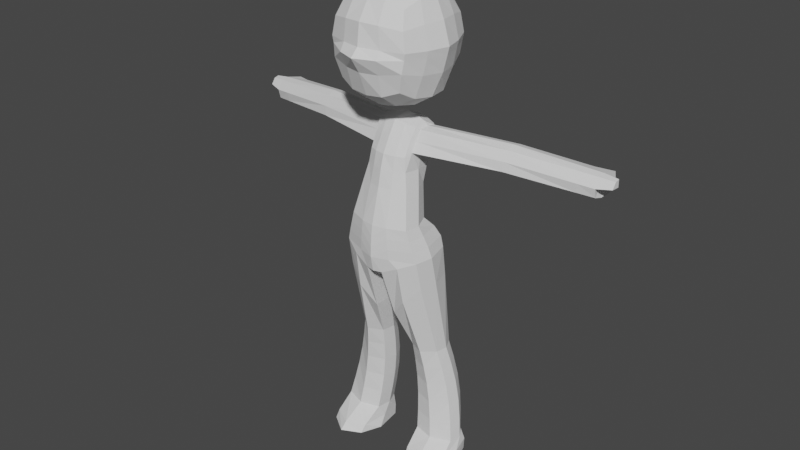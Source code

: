 # Source: lowpoly_animu.blend  (saved by Blender 3.2.14; exported with 4.5.12 LTS)
import bpy
from mathutils import Matrix  # noqa: F401  (used for matrix-valued properties, if any)

bpy.ops.wm.read_factory_settings(use_empty=True)
scene = bpy.context.scene
scene.name = 'Scene'

# ---- collections
col_collection = bpy.data.collections.new('Collection'); scene.collection.children.link(col_collection)

# ---- world
world_world = bpy.data.worlds.new('World'); scene.world = world_world
world_world.use_nodes = True; world_world.node_tree.nodes.clear()
_N = world_world.node_tree.nodes; _L = world_world.node_tree.links
n0 = _N.new('ShaderNodeOutputWorld'); n0.name = 'World Output'; n0.location = (300, 300)
n1 = _N.new('ShaderNodeBackground'); n1.name = 'Background'; n1.location = (10, 300)
n1.inputs[0].default_value = (0.05088, 0.05088, 0.05088, 1.0)
_L.new(n1.outputs[0], n0.inputs[0])
n0.is_active_output = True
world_world.color = (0.05088, 0.05088, 0.05088)
world_world.use_sun_shadow = False
world_world.sun_shadow_jitter_overblur = 0.0

# ---- meshes
me_cube = bpy.data.meshes.new('Cube')
me_cube.from_pydata([(0.4894, -0.6655, 1.61), (0.4894, -0.5806, 2.67), (0.4894, 0.377, 1.591), (0.4894, 0.377, 2.669), (0.0, 0.4819, 1.485), (0.0, 0.4819, 2.775), (0.6096, 0.5078, 2.156), (0.6096, -0.1496, 1.447), (0.6096, -0.1018, 2.8), (0.6096, -0.7101, 2.162), (0.0, -0.748, 1.493), (0.0, -0.6855, 2.775), (0.0, 0.7377, 2.169), (0.8395, -0.1018, 2.158), (0.0, -0.9078, 2.178), (0.0, -0.1087, 1.181), (0.0, -0.1018, 3.03), (0.2484, 0.4611, 1.501), (0.2484, 0.4611, 2.754), (0.2484, -0.7372, 1.517), (0.2484, -0.6646, 2.754), (0.3064, 0.6658, 2.159), (0.3064, -0.822, 2.168), (0.3064, -0.1339, 1.258), (0.3064, -0.1018, 2.958), (0.5624, -0.4431, 1.486), (0.5624, -0.3498, 2.775), (0.7411, -0.4074, 2.153), (0.0, -0.458, 1.278), (0.0, -0.4074, 2.954), (0.2704, -0.396, 2.904), (0.2704, -0.4868, 1.335), (0.5679, 0.1444, 1.445), (0.5679, 0.1447, 2.796), (0.7532, 0.2045, 2.153), (0.0, 0.2045, 1.238), (0.0, 0.2045, 2.982), (0.2652, 0.1926, 2.93), (0.2652, 0.1926, 1.288), (0.5633, 0.4851, 2.428), (0.5633, -0.6886, 2.432), (0.0, 0.6646, 2.493), (0.7429, -0.1018, 2.491), (0.0, -0.8682, 2.496), (0.2699, -0.8181, 2.482), (0.2699, 0.6151, 2.478), (0.6658, -0.3955, 2.475), (0.6752, 0.1921, 2.485), (0.5652, 0.4922, 1.87), (0.5652, -0.7218, 1.885), (0.0, 0.674, 1.821), (0.7469, -0.1057, 1.797), (0.0, -0.887, 1.836), (0.2682, -0.817, 1.837), (0.2682, 0.6238, 1.821), (0.669, -0.4224, 1.815), (0.6785, 0.196, 1.798), (0.0, 0.7161, 2.051), (0.8082, -0.1018, 2.036), (0.0, -1.033, 2.063), (0.5945, 0.5025, 2.059), (0.5945, -0.7036, 2.066), (0.2935, -0.9056, 2.056), (0.2935, 0.6516, 2.044), (0.7167, -0.4047, 2.037), (0.7279, 0.2017, 2.033)], [], [(45, 18, 3, 39), (63, 21, 6, 60), (65, 34, 13, 58), (47, 33, 8, 42), (46, 26, 1, 40), (64, 27, 9, 61), (62, 22, 14, 59), (44, 20, 11, 43), (38, 32, 7, 23), (31, 25, 0, 19), (37, 36, 16, 24), (30, 29, 11, 20), (26, 30, 20, 1), (33, 37, 24, 8), (28, 31, 19, 10), (35, 38, 23, 15), (40, 1, 20, 44), (61, 9, 22, 62), (57, 12, 21, 63), (41, 5, 18, 45), (15, 23, 31, 28), (8, 24, 30, 26), (24, 16, 29, 30), (23, 7, 25, 31), (58, 13, 27, 64), (42, 8, 26, 46), (4, 17, 38, 35), (3, 18, 37, 33), (18, 5, 36, 37), (17, 2, 32, 38), (39, 3, 33, 47), (60, 6, 34, 65), (6, 39, 47, 34), (13, 42, 46, 27), (12, 41, 45, 21), (9, 40, 44, 22), (22, 44, 43, 14), (27, 46, 40, 9), (34, 47, 42, 13), (21, 45, 39, 6), (2, 48, 56, 32), (7, 51, 55, 25), (4, 50, 54, 17), (0, 49, 53, 19), (19, 53, 52, 10), (25, 55, 49, 0), (32, 56, 51, 7), (17, 54, 48, 2), (48, 60, 65, 56), (51, 58, 64, 55), (50, 57, 63, 54), (49, 61, 62, 53), (53, 62, 59, 52), (55, 64, 61, 49), (56, 65, 58, 51), (54, 63, 60, 48)])
_uv = me_cube.uv_layers.new(name='UVMap')
_uv.uv.foreach_set('vector', [0.5625, 0.4375, 0.625, 0.4375, 0.625, 0.5, 0.5625, 0.5, 0.4788, 0.4375, 0.5, 0.4375, 0.5, 0.5, 0.4788, 0.5, 0.4788, 0.5625, 0.5, 0.5625, 0.5, 0.625, 0.4788, 0.625, 0.5625, 0.5625, 0.625, 0.5625, 0.625, 0.625, 0.5625, 0.625, 0.5625, 0.6875, 0.625, 0.6875, 0.625, 0.75, 0.5625, 0.75, 0.4788, 0.6875, 0.5, 0.6875, 0.5, 0.75, 0.4788, 0.75, 0.4788, 0.8125, 0.5, 0.8125, 0.5, 0.875, 0.4788, 0.875, 0.5625, 0.8125, 0.625, 0.8125, 0.625, 0.875, 0.5625, 0.875, 0.3125, 0.5625, 0.375, 0.5625, 0.375, 0.625, 0.3125, 0.625, 0.3125, 0.6875, 0.375, 0.6875, 0.375, 0.75, 0.3125, 0.75, 0.6875, 0.5625, 0.75, 0.5625, 0.75, 0.625, 0.6875, 0.625, 0.6875, 0.6875, 0.75, 0.6875, 0.75, 0.75, 0.6875, 0.75, 0.625, 0.6875, 0.6875, 0.6875, 0.6875, 0.75, 0.625, 0.75, 0.625, 0.5625, 0.6875, 0.5625, 0.6875, 0.625, 0.625, 0.625, 0.25, 0.6875, 0.3125, 0.6875, 0.3125, 0.75, 0.25, 0.75, 0.25, 0.5625, 0.3125, 0.5625, 0.3125, 0.625, 0.25, 0.625, 0.5625, 0.75, 0.625, 0.75, 0.625, 0.8125, 0.5625, 0.8125, 0.4788, 0.75, 0.5, 0.75, 0.5, 0.8125, 0.4788, 0.8125, 0.4788, 0.375, 0.5, 0.375, 0.5, 0.4375, 0.4788, 0.4375, 0.5625, 0.375, 0.625, 0.375, 0.625, 0.4375, 0.5625, 0.4375, 0.25, 0.625, 0.3125, 0.625, 0.3125, 0.6875, 0.25, 0.6875, 0.625, 0.625, 0.6875, 0.625, 0.6875, 0.6875, 0.625, 0.6875, 0.6875, 0.625, 0.75, 0.625, 0.75, 0.6875, 0.6875, 0.6875, 0.3125, 0.625, 0.375, 0.625, 0.375, 0.6875, 0.3125, 0.6875, 0.4788, 0.625, 0.5, 0.625, 0.5, 0.6875, 0.4788, 0.6875, 0.5625, 0.625, 0.625, 0.625, 0.625, 0.6875, 0.5625, 0.6875, 0.25, 0.5, 0.3125, 0.5, 0.3125, 0.5625, 0.25, 0.5625, 0.625, 0.5, 0.6875, 0.5, 0.6875, 0.5625, 0.625, 0.5625, 0.6875, 0.5, 0.75, 0.5, 0.75, 0.5625, 0.6875, 0.5625, 0.3125, 0.5, 0.375, 0.5, 0.375, 0.5625, 0.3125, 0.5625, 0.5625, 0.5, 0.625, 0.5, 0.625, 0.5625, 0.5625, 0.5625, 0.4788, 0.5, 0.5, 0.5, 0.5, 0.5625, 0.4788, 0.5625, 0.5, 0.5, 0.5625, 0.5, 0.5625, 0.5625, 0.5, 0.5625, 0.5, 0.625, 0.5625, 0.625, 0.5625, 0.6875, 0.5, 0.6875, 0.5, 0.375, 0.5625, 0.375, 0.5625, 0.4375, 0.5, 0.4375, 0.5, 0.75, 0.5625, 0.75, 0.5625, 0.8125, 0.5, 0.8125, 0.5, 0.8125, 0.5625, 0.8125, 0.5625, 0.875, 0.5, 0.875, 0.5, 0.6875, 0.5625, 0.6875, 0.5625, 0.75, 0.5, 0.75, 0.5, 0.5625, 0.5625, 0.5625, 0.5625, 0.625, 0.5, 0.625, 0.5, 0.4375, 0.5625, 0.4375, 0.5625, 0.5, 0.5, 0.5, 0.375, 0.5, 0.4375, 0.5, 0.4375, 0.5625, 0.375, 0.5625, 0.375, 0.625, 0.4375, 0.625, 0.4375, 0.6875, 0.375, 0.6875, 0.375, 0.375, 0.4375, 0.375, 0.4375, 0.4375, 0.375, 0.4375, 0.375, 0.75, 0.4375, 0.75, 0.4375, 0.8125, 0.375, 0.8125, 0.375, 0.8125, 0.4375, 0.8125, 0.4375, 0.875, 0.375, 0.875, 0.375, 0.6875, 0.4375, 0.6875, 0.4375, 0.75, 0.375, 0.75, 0.375, 0.5625, 0.4375, 0.5625, 0.4375, 0.625, 0.375, 0.625, 0.375, 0.4375, 0.4375, 0.4375, 0.4375, 0.5, 0.375, 0.5, 0.4375, 0.5, 0.4788, 0.5, 0.4788, 0.5625, 0.4375, 0.5625, 0.4375, 0.625, 0.4788, 0.625, 0.4788, 0.6875, 0.4375, 0.6875, 0.4375, 0.375, 0.4788, 0.375, 0.4788, 0.4375, 0.4375, 0.4375, 0.4375, 0.75, 0.4788, 0.75, 0.4788, 0.8125, 0.4375, 0.8125, 0.4375, 0.8125, 0.4788, 0.8125, 0.4788, 0.875, 0.4375, 0.875, 0.4375, 0.6875, 0.4788, 0.6875, 0.4788, 0.75, 0.4375, 0.75, 0.4375, 0.5625, 0.4788, 0.5625, 0.4788, 0.625, 0.4375, 0.625, 0.4375, 0.4375, 0.4788, 0.4375, 0.4788, 0.5, 0.4375, 0.5])
me_cube.update()
me_cube_001 = bpy.data.meshes.new('Cube.001')
me_cube_001.from_pydata([(0.621, -0.468, -0.9082), (0.3533, -0.07038, 0.8922), (0.5925, 0.1688, -0.8953), (0.3634, 0.2261, 0.8763), (0.0, 0.1975, -1.139), (0.0, 0.3338, 0.928), (0.0, -0.6623, -1.139), (0.0, -0.1688, 0.9938), (0.4052, -0.03493, -0.4177), (0.4766, -0.5157, -0.426), (0.0, -0.6686, -0.4267), (0.0, -0.05047, -0.4204), (0.351, 0.2056, 0.5545), (0.332, -0.2156, 0.5947), (0.0, -0.4199, 0.5623), (0.0, 0.2909, 0.4973), (0.1715, 0.3125, 0.9105), (0.1311, -0.6316, -1.136), (0.1961, 0.2152, -1.125), (0.1653, -0.1497, 0.9646), (0.2111, -0.6237, -0.4271), (0.2349, -0.062, -0.4217), (0.1636, -0.3828, 0.5557), (0.1743, 0.2808, 0.4971), (2.807, 0.4722, 0.7234), (2.807, 0.8714, 0.6679), (2.807, 0.7611, 0.3989), (2.807, 0.4113, 0.454), (1.003, -0.08725, -3.975), (0.9038, 0.2974, -3.998), (0.3925, -0.1233, -3.973), (0.4621, 0.3366, -4.012), (1.034, -0.4184, -4.311), (0.9813, 0.2794, -4.324), (0.4426, -0.4857, -4.294), (0.4051, 0.2987, -4.343), (0.3439, 0.267, -2.508), (0.6442, 0.2918, -2.508), (0.696, -0.06534, -2.508), (0.2846, -0.1177, -2.508), (0.376, -0.5881, -1.022), (0.4313, 0.2692, -1.015), (0.6978, -0.2059, -3.974), (0.6616, 0.3549, -4.005), (0.7417, -0.6243, -4.302), (0.682, 0.3927, -4.333), (0.5059, -0.2244, -2.508), (0.4705, 0.3418, -2.508), (0.2521, -0.6249, -0.9032), (0.0, -0.7064, -0.904), (0.0, 0.3364, -0.9797), (0.2968, 0.3182, -0.9502), (0.3583, 0.07785, 0.9119), (0.0, 0.09808, 1.034), (0.1706, 0.08219, 1.01), (2.807, 0.5815, 0.7441), (0.6839, -0.2011, -0.898), (0.0, -0.2956, -1.13), (0.5121, -0.2856, -0.4218), (0.3268, -0.02354, 0.5218), (0.1636, -0.294, -1.121), (2.807, 0.5621, 0.4062), (1.031, 0.105, -3.986), (0.369, 0.1148, -3.993), (1.116, -0.1468, -4.318), (0.3277, -0.1461, -4.318), (0.2438, 0.08278, -2.508), (0.7333, 0.1131, -2.508), (0.7114, -0.1514, -4.318), (0.2981, 0.1518, 0.3018), (0.3152, 0.05474, 0.07172), (0.3237, -0.3435, 0.3408), (0.3782, -0.3925, 0.09564), (0.0, -0.4796, 0.3521), (0.0, -0.5313, 0.1031), (0.0, 0.1935, 0.3023), (0.0, 0.08599, 0.0712), (0.1773, 0.176, 0.3018), (0.1787, 0.07205, 0.0705), (0.1713, -0.4238, 0.3467), (0.1855, -0.4778, 0.09927), (0.1567, -0.1026, -1.877), (0.6991, -0.1148, -1.343), (0.3506, -0.0974, 0.3213), (0.4126, -0.1669, 0.08368), (0.3372, -0.1398, 0.7435), (0.0, -0.2965, 0.7877), (0.1621, -0.2645, 0.7708), (2.807, 0.3778, 0.5916), (0.3993, -0.4886, -1.597), (0.3474, 0.2158, 0.7154), (0.0, 0.313, 0.7432), (0.1712, 0.3052, 0.7342), (2.807, 0.8928, 0.5511), (0.4216, 0.3139, -1.593), (0.3266, 0.07118, 0.9634), (0.3045, 0.2427, 0.4961), (0.3173, -0.1176, 0.9285), (0.3136, 0.2718, 0.8757), (0.297, -0.216, 0.7534), (0.2945, -0.3205, 0.5486), (0.3036, 0.2714, 0.7078), (0.4737, 0.1115, -0.58), (0.5426, 0.1812, -0.7412), (0.5247, -0.5037, -0.5867), (0.5729, -0.4891, -0.7475), (0.2248, -0.6312, -0.5858), (0.2384, -0.6319, -0.7445), (0.638, -0.3808, -1.351), (0.5992, 0.2197, -1.341), (0.0, -0.6894, -0.5858), (0.0, -0.702, -0.7449), (0.0, 0.204, -0.6104), (0.0, 0.347, -0.8043), (0.2654, 0.1751, -0.6012), (0.2857, 0.3212, -0.7835), (0.1634, -0.3957, -1.885), (0.2316, 0.2605, -1.879), (0.568, -0.2465, -0.5806), (0.631, -0.2181, -0.7393), (1.57, 0.1095, 0.5655), (1.598, 0.4616, 0.5707), (1.582, 0.2043, 0.8401), (1.589, 0.4913, 0.8373), (1.588, 0.3408, 0.8816), (1.558, 0.2821, 0.5014), (1.575, 0.1253, 0.7017), (1.587, 0.5001, 0.6969), (0.4078, 0.3125, -4.176), (0.9762, 0.3018, -4.16), (1.023, -0.3533, -4.194), (0.4257, -0.4103, -4.182), (0.7265, -0.5293, -4.188), (0.6717, 0.3686, -4.168), (0.3488, -0.02087, -4.154), (1.072, -0.0257, -4.15), (0.6982, 0.3481, -2.796), (0.7534, 0.3864, -3.099), (0.8072, 0.3875, -3.407), (0.8574, 0.3516, -3.71), (0.7608, -0.02264, -2.791), (0.8266, 0.004166, -3.089), (0.8902, -0.0003873, -3.393), (0.949, -0.0361, -3.691), (0.4349, 0.3785, -3.722), (0.408, 0.4015, -3.416), (0.3835, 0.387, -3.105), (0.3625, 0.3358, -2.799), (0.3658, -0.07663, -3.689), (0.3403, -0.04587, -3.392), (0.318, -0.04471, -3.088), (0.2997, -0.0732, -2.791), (0.543, -0.1772, -2.791), (0.5819, -0.1448, -3.089), (0.6217, -0.141, -3.392), (0.6607, -0.1659, -3.69), (0.5066, 0.4007, -2.798), (0.5449, 0.4411, -3.102), (0.5845, 0.4439, -3.412), (0.6238, 0.4088, -3.716), (0.2615, 0.1396, -2.795), (0.2827, 0.1796, -3.096), (0.3087, 0.1862, -3.404), (0.3382, 0.1593, -3.705), (0.7969, 0.1627, -2.794), (0.8612, 0.1953, -3.094), (0.9229, 0.1936, -3.4), (0.9792, 0.1577, -3.7), (2.756, 0.5817, 0.5758), (2.567, 0.7015, 0.433), (2.565, 0.5337, 0.7714), (2.559, 0.5064, 0.4251), (2.562, 0.3276, 0.6135), (2.565, 0.7802, 0.5801), (2.561, 0.3513, 0.4762), (2.564, 0.4189, 0.7466), (2.565, 0.7613, 0.7016), (3.017, 0.5863, 0.7174), (3.017, 0.5116, 0.7033), (3.017, 0.4472, 0.6133), (3.017, 0.5864, 0.6025)], [], [(104, 9, 20, 106), (87, 19, 7, 86), (54, 53, 7, 19), (17, 48, 49, 6), (118, 58, 9, 104), (41, 51, 2), (79, 22, 14, 73), (83, 59, 13, 71), (77, 69, 70, 78), (75, 15, 23, 77), (71, 79, 80, 72), (4, 50, 51, 18), (40, 48, 17), (72, 80, 20, 9), (92, 16, 98, 101), (57, 60, 17, 6), (91, 5, 16, 92), (171, 169, 26, 61), (172, 174, 27, 88), (170, 175, 24, 55), (173, 176, 25, 93), (159, 139, 29, 43), (167, 143, 28, 62), (163, 144, 31, 63), (155, 148, 30, 42), (133, 129, 33, 45), (135, 130, 32, 64), (134, 128, 35, 65), (132, 131, 34, 44), (68, 65, 35, 45), (89, 116, 39, 46), (81, 117, 36, 66), (82, 108, 38, 67), (94, 109, 37, 47), (117, 94, 47, 36), (108, 89, 46, 38), (64, 68, 45, 33), (130, 132, 44, 32), (128, 133, 45, 35), (143, 155, 42, 28), (144, 159, 43, 31), (85, 1, 97, 99), (52, 95, 97, 1), (56, 0, 108, 82), (107, 105, 104, 106), (41, 2, 109, 94), (110, 106, 20, 10), (114, 112, 11, 21), (103, 115, 114, 102), (0, 40, 89, 108), (3, 98, 95, 52), (176, 170, 55, 25), (71, 100, 22, 79), (16, 5, 53, 54), (32, 44, 68, 64), (109, 82, 67, 37), (116, 81, 66, 39), (44, 34, 65, 68), (131, 134, 65, 34), (129, 135, 64, 33), (148, 163, 63, 30), (139, 167, 62, 29), (174, 171, 61, 27), (4, 18, 60, 57), (69, 12, 59, 83), (102, 8, 58, 118), (8, 70, 84, 58), (70, 69, 83, 84), (92, 101, 96, 23), (99, 97, 19, 87), (78, 70, 8, 21), (77, 23, 96, 69), (11, 76, 78, 21), (76, 75, 77, 78), (40, 17, 116, 89), (58, 84, 72, 9), (84, 83, 71, 72), (20, 80, 74, 10), (80, 79, 73, 74), (13, 85, 99, 100), (175, 172, 88, 24), (97, 95, 54, 19), (22, 87, 86, 14), (95, 98, 16, 54), (169, 173, 93, 26), (15, 91, 92, 23), (101, 98, 3, 90), (60, 18, 117, 81), (100, 71, 13), (69, 96, 12), (96, 101, 90, 12), (2, 103, 119, 56), (103, 102, 118, 119), (51, 115, 103, 2), (17, 60, 81, 116), (2, 56, 82, 109), (51, 50, 113, 115), (115, 113, 112, 114), (49, 48, 107, 111), (111, 107, 106, 110), (0, 48, 40), (114, 21, 8, 102), (48, 0, 105, 107), (18, 41, 94, 117), (56, 119, 105, 0), (119, 118, 104, 105), (12, 90, 127, 121), (1, 85, 126, 122), (13, 59, 125, 120), (3, 52, 124, 123), (90, 3, 123, 127), (52, 1, 122, 124), (85, 13, 120, 126), (59, 12, 121, 125), (18, 51, 41), (100, 99, 87, 22), (29, 62, 135, 129), (30, 63, 134, 131), (31, 43, 133, 128), (28, 42, 132, 130), (42, 30, 131, 132), (63, 31, 128, 134), (62, 28, 130, 135), (43, 29, 129, 133), (37, 67, 164, 136), (136, 164, 165, 137), (137, 165, 166, 138), (138, 166, 167, 139), (39, 66, 160, 151), (151, 160, 161, 150), (150, 161, 162, 149), (149, 162, 163, 148), (36, 47, 156, 147), (147, 156, 157, 146), (146, 157, 158, 145), (145, 158, 159, 144), (38, 46, 152, 140), (140, 152, 153, 141), (141, 153, 154, 142), (142, 154, 155, 143), (46, 39, 151, 152), (152, 151, 150, 153), (153, 150, 149, 154), (154, 149, 148, 155), (66, 36, 147, 160), (160, 147, 146, 161), (161, 146, 145, 162), (162, 145, 144, 163), (67, 38, 140, 164), (164, 140, 141, 165), (165, 141, 142, 166), (166, 142, 143, 167), (47, 37, 136, 156), (156, 136, 137, 157), (157, 137, 138, 158), (158, 138, 139, 159), (88, 168, 180, 179), (121, 127, 173, 169), (55, 168, 93, 25), (168, 88, 27, 61), (93, 168, 61, 26), (122, 126, 172, 175), (120, 125, 171, 174), (123, 124, 170, 176), (127, 123, 176, 173), (124, 122, 175, 170), (126, 120, 174, 172), (125, 121, 169, 171), (178, 179, 180, 177), (168, 55, 177, 180), (24, 88, 179, 178), (55, 24, 178, 177)])
_uv = me_cube_001.uv_layers.new(name='UVMap')
_uv.uv.foreach_set('vector', [0.4242, 0.75, 0.4488, 0.75, 0.4488, 0.8214, 0.4303, 0.8206, 0.5942, 0.8112, 0.6224, 0.8158, 0.6223, 0.875, 0.5938, 0.875, 0.6929, 0.6298, 0.75, 0.6178, 0.7492, 0.7571, 0.6899, 0.7577, 0.375, 0.8409, 0.3933, 0.8191, 0.3994, 0.875, 0.375, 0.875, 0.4242, 0.625, 0.4488, 0.625, 0.4488, 0.75, 0.4242, 0.75, 0.375, 0.4546, 0.3887, 0.432, 0.375, 0.5, 0.5385, 0.8074, 0.5636, 0.806, 0.5627, 0.875, 0.5385, 0.875, 0.5385, 0.625, 0.5627, 0.625, 0.5627, 0.75, 0.5385, 0.75, 0.5385, 0.432, 0.5385, 0.5, 0.5098, 0.5, 0.5098, 0.432, 0.5385, 0.375, 0.5627, 0.375, 0.5627, 0.4299, 0.5385, 0.432, 0.5385, 0.75, 0.5385, 0.8074, 0.5098, 0.8119, 0.5098, 0.75, 0.375, 0.375, 0.3973, 0.375, 0.3887, 0.432, 0.375, 0.4091, 0.375, 0.7954, 0.3933, 0.8191, 0.375, 0.8409, 0.5098, 0.75, 0.5098, 0.8119, 0.4488, 0.8214, 0.4488, 0.75, 0.5938, 0.4296, 0.6175, 0.4287, 0.6181, 0.4868, 0.5938, 0.4905, 0.25, 0.625, 0.2841, 0.625, 0.2841, 0.75, 0.25, 0.75, 0.5938, 0.375, 0.6181, 0.375, 0.6175, 0.4287, 0.5938, 0.4296, 0.5627, 0.6498, 0.5627, 0.5118, 0.5627, 0.5147, 0.5627, 0.6559, 0.5938, 0.75, 0.5627, 0.75, 0.5627, 0.75, 0.5938, 0.75, 0.625, 0.6638, 0.625, 0.75, 0.625, 0.75, 0.625, 0.6735, 0.5938, 0.5, 0.625, 0.5, 0.625, 0.5, 0.5938, 0.5, 0.375, 0.4546, 0.375, 0.5, 0.375, 0.5, 0.375, 0.4546, 0.375, 0.625, 0.375, 0.75, 0.375, 0.75, 0.375, 0.625, 0.2841, 0.625, 0.2841, 0.5, 0.2841, 0.5, 0.2841, 0.625, 0.375, 0.7954, 0.375, 0.8409, 0.375, 0.8409, 0.375, 0.7954, 0.375, 0.4546, 0.375, 0.5, 0.375, 0.5, 0.375, 0.4546, 0.375, 0.625, 0.375, 0.75, 0.375, 0.75, 0.375, 0.625, 0.2841, 0.625, 0.2841, 0.5, 0.2841, 0.5, 0.2841, 0.625, 0.375, 0.7954, 0.375, 0.8409, 0.375, 0.8409, 0.375, 0.7954, 0.3523, 0.6477, 0.3296, 0.6704, 0.2841, 0.5, 0.3296, 0.5, 0.375, 0.7954, 0.375, 0.8409, 0.375, 0.8409, 0.375, 0.7954, 0.2841, 0.625, 0.2841, 0.5, 0.2841, 0.5, 0.2841, 0.625, 0.375, 0.625, 0.375, 0.75, 0.375, 0.75, 0.375, 0.625, 0.375, 0.4546, 0.375, 0.5, 0.375, 0.5, 0.375, 0.4546, 0.375, 0.4091, 0.375, 0.4546, 0.375, 0.4546, 0.375, 0.4091, 0.375, 0.75, 0.375, 0.7954, 0.375, 0.7954, 0.375, 0.75, 0.375, 0.625, 0.3523, 0.6477, 0.3296, 0.5, 0.375, 0.5, 0.375, 0.75, 0.375, 0.7954, 0.375, 0.7954, 0.375, 0.75, 0.375, 0.4091, 0.375, 0.4546, 0.375, 0.4546, 0.375, 0.4091, 0.375, 0.75, 0.375, 0.7954, 0.375, 0.7954, 0.375, 0.75, 0.375, 0.4091, 0.375, 0.4546, 0.375, 0.4546, 0.375, 0.4091, 0.5938, 0.75, 0.625, 0.75, 0.6225, 0.7578, 0.5953, 0.7588, 0.625, 0.625, 0.6325, 0.625, 0.6314, 0.7591, 0.625, 0.75, 0.375, 0.625, 0.375, 0.75, 0.375, 0.75, 0.375, 0.625, 0.4118, 0.8199, 0.3996, 0.75, 0.4242, 0.75, 0.4303, 0.8206, 0.375, 0.4546, 0.375, 0.5, 0.375, 0.5, 0.375, 0.4546, 0.4323, 0.875, 0.4303, 0.8206, 0.4488, 0.8214, 0.4488, 0.875, 0.4288, 0.432, 0.4316, 0.375, 0.4488, 0.375, 0.4488, 0.432, 0.3996, 0.5, 0.4088, 0.432, 0.4288, 0.432, 0.4242, 0.5, 0.375, 0.75, 0.375, 0.7954, 0.375, 0.7954, 0.375, 0.75, 0.625, 0.5, 0.6341, 0.4879, 0.6325, 0.625, 0.625, 0.625, 0.625, 0.5, 0.625, 0.6638, 0.625, 0.6735, 0.625, 0.5, 0.5385, 0.75, 0.5627, 0.756, 0.5636, 0.806, 0.5385, 0.8074, 0.6925, 0.4922, 0.7488, 0.4958, 0.75, 0.6178, 0.6929, 0.6298, 0.375, 0.75, 0.375, 0.7954, 0.3523, 0.6477, 0.375, 0.625, 0.375, 0.5, 0.375, 0.625, 0.375, 0.625, 0.375, 0.5, 0.2841, 0.75, 0.2841, 0.625, 0.2841, 0.625, 0.2841, 0.75, 0.375, 0.7954, 0.375, 0.8409, 0.3296, 0.6704, 0.3523, 0.6477, 0.2841, 0.75, 0.2841, 0.625, 0.2841, 0.625, 0.2841, 0.75, 0.375, 0.5, 0.375, 0.625, 0.375, 0.625, 0.375, 0.5, 0.2841, 0.75, 0.2841, 0.625, 0.2841, 0.625, 0.2841, 0.75, 0.375, 0.5, 0.375, 0.625, 0.375, 0.625, 0.375, 0.5, 0.5627, 0.75, 0.5627, 0.6498, 0.5627, 0.6559, 0.5627, 0.75, 0.25, 0.5, 0.2841, 0.5, 0.2841, 0.625, 0.25, 0.625, 0.5385, 0.5, 0.5627, 0.5, 0.5627, 0.625, 0.5385, 0.625, 0.4242, 0.5, 0.4488, 0.5, 0.4488, 0.625, 0.4242, 0.625, 0.4488, 0.5, 0.5098, 0.5, 0.5098, 0.625, 0.4488, 0.625, 0.5098, 0.5, 0.5385, 0.5, 0.5385, 0.625, 0.5098, 0.625, 0.5938, 0.4296, 0.5938, 0.4905, 0.5627, 0.4918, 0.5627, 0.4299, 0.5953, 0.7588, 0.6225, 0.7578, 0.6224, 0.8158, 0.5942, 0.8112, 0.5098, 0.432, 0.5098, 0.5, 0.4488, 0.5, 0.4488, 0.432, 0.5385, 0.432, 0.5627, 0.4299, 0.5627, 0.4918, 0.5385, 0.5, 0.4488, 0.375, 0.5098, 0.375, 0.5098, 0.432, 0.4488, 0.432, 0.5098, 0.375, 0.5385, 0.375, 0.5385, 0.432, 0.5098, 0.432, 0.375, 0.7954, 0.375, 0.8409, 0.375, 0.8409, 0.375, 0.7954, 0.4488, 0.625, 0.5098, 0.625, 0.5098, 0.75, 0.4488, 0.75, 0.5098, 0.625, 0.5385, 0.625, 0.5385, 0.75, 0.5098, 0.75, 0.4488, 0.8214, 0.5098, 0.8119, 0.5098, 0.875, 0.4488, 0.875, 0.5098, 0.8119, 0.5385, 0.8074, 0.5385, 0.875, 0.5098, 0.875, 0.5627, 0.75, 0.5938, 0.75, 0.5953, 0.7588, 0.5627, 0.756, 0.625, 0.75, 0.5938, 0.75, 0.5938, 0.75, 0.625, 0.75, 0.6314, 0.7591, 0.6325, 0.625, 0.6929, 0.6298, 0.6899, 0.7577, 0.5636, 0.806, 0.5942, 0.8112, 0.5938, 0.875, 0.5627, 0.875, 0.6325, 0.625, 0.6341, 0.4879, 0.6925, 0.4922, 0.6929, 0.6298, 0.5627, 0.5118, 0.5938, 0.5, 0.5938, 0.5, 0.5627, 0.5147, 0.5627, 0.375, 0.5938, 0.375, 0.5938, 0.4296, 0.5627, 0.4299, 0.5938, 0.4905, 0.6181, 0.4868, 0.625, 0.5, 0.5938, 0.5, 0.2841, 0.625, 0.2841, 0.5, 0.2841, 0.5, 0.2841, 0.625, 0.5627, 0.756, 0.5385, 0.75, 0.5627, 0.75, 0.5385, 0.5, 0.5627, 0.4918, 0.5627, 0.5, 0.5627, 0.4918, 0.5938, 0.4905, 0.5938, 0.5, 0.5627, 0.5, 0.375, 0.5, 0.3996, 0.5, 0.3996, 0.625, 0.375, 0.625, 0.3996, 0.5, 0.4242, 0.5, 0.4242, 0.625, 0.3996, 0.625, 0.3887, 0.432, 0.4088, 0.432, 0.3996, 0.5, 0.375, 0.5, 0.2841, 0.75, 0.2841, 0.625, 0.2841, 0.625, 0.2841, 0.75, 0.375, 0.5, 0.375, 0.625, 0.375, 0.625, 0.375, 0.5, 0.3887, 0.432, 0.3973, 0.375, 0.4145, 0.375, 0.4088, 0.432, 0.4088, 0.432, 0.4145, 0.375, 0.4316, 0.375, 0.4288, 0.432, 0.3994, 0.875, 0.3933, 0.8191, 0.4118, 0.8199, 0.4159, 0.875, 0.4159, 0.875, 0.4118, 0.8199, 0.4303, 0.8206, 0.4323, 0.875, 0.375, 0.75, 0.3933, 0.8191, 0.375, 0.7954, 0.4288, 0.432, 0.4488, 0.432, 0.4488, 0.5, 0.4242, 0.5, 0.3933, 0.8191, 0.375, 0.75, 0.3996, 0.75, 0.4118, 0.8199, 0.375, 0.4091, 0.375, 0.4546, 0.375, 0.4546, 0.375, 0.4091, 0.375, 0.625, 0.3996, 0.625, 0.3996, 0.75, 0.375, 0.75, 0.3996, 0.625, 0.4242, 0.625, 0.4242, 0.75, 0.3996, 0.75, 0.5627, 0.5, 0.5938, 0.5, 0.5938, 0.5, 0.5627, 0.5, 0.625, 0.75, 0.5938, 0.75, 0.5938, 0.75, 0.625, 0.75, 0.5627, 0.75, 0.5627, 0.625, 0.5627, 0.625, 0.5627, 0.75, 0.625, 0.5, 0.625, 0.625, 0.625, 0.625, 0.625, 0.5, 0.5938, 0.5, 0.625, 0.5, 0.625, 0.5, 0.5938, 0.5, 0.625, 0.625, 0.625, 0.75, 0.625, 0.75, 0.625, 0.625, 0.5938, 0.75, 0.5627, 0.75, 0.5627, 0.75, 0.5938, 0.75, 0.5627, 0.625, 0.5627, 0.5, 0.5627, 0.5, 0.5627, 0.625, 0.375, 0.4091, 0.3887, 0.432, 0.375, 0.4546, 0.5703, 0.7632, 0.5953, 0.7588, 0.5942, 0.8112, 0.5636, 0.806, 0.375, 0.5, 0.375, 0.625, 0.375, 0.625, 0.375, 0.5, 0.2841, 0.75, 0.2841, 0.625, 0.2841, 0.625, 0.2841, 0.75, 0.375, 0.4091, 0.375, 0.4546, 0.375, 0.4546, 0.375, 0.4091, 0.375, 0.75, 0.375, 0.7954, 0.375, 0.7954, 0.375, 0.75, 0.375, 0.7954, 0.375, 0.8409, 0.375, 0.8409, 0.375, 0.7954, 0.2841, 0.625, 0.2841, 0.5, 0.2841, 0.5, 0.2841, 0.625, 0.375, 0.625, 0.375, 0.75, 0.375, 0.75, 0.375, 0.625, 0.375, 0.4546, 0.375, 0.5, 0.375, 0.5, 0.375, 0.4546, 0.375, 0.5, 0.375, 0.625, 0.375, 0.625, 0.375, 0.5, 0.375, 0.5, 0.375, 0.625, 0.375, 0.625, 0.375, 0.5, 0.375, 0.5, 0.375, 0.625, 0.375, 0.625, 0.375, 0.5, 0.375, 0.5, 0.375, 0.625, 0.375, 0.625, 0.375, 0.5, 0.2841, 0.75, 0.2841, 0.625, 0.2841, 0.625, 0.2841, 0.75, 0.2841, 0.75, 0.2841, 0.625, 0.2841, 0.625, 0.2841, 0.75, 0.2841, 0.75, 0.2841, 0.625, 0.2841, 0.625, 0.2841, 0.75, 0.2841, 0.75, 0.2841, 0.625, 0.2841, 0.625, 0.2841, 0.75, 0.375, 0.4091, 0.375, 0.4546, 0.375, 0.4546, 0.375, 0.4091, 0.375, 0.4091, 0.375, 0.4546, 0.375, 0.4546, 0.375, 0.4091, 0.375, 0.4091, 0.375, 0.4546, 0.375, 0.4546, 0.375, 0.4091, 0.375, 0.4091, 0.375, 0.4546, 0.375, 0.4546, 0.375, 0.4091, 0.375, 0.75, 0.375, 0.7954, 0.375, 0.7954, 0.375, 0.75, 0.375, 0.75, 0.375, 0.7954, 0.375, 0.7954, 0.375, 0.75, 0.375, 0.75, 0.375, 0.7954, 0.375, 0.7954, 0.375, 0.75, 0.375, 0.75, 0.375, 0.7954, 0.375, 0.7954, 0.375, 0.75, 0.375, 0.7954, 0.375, 0.8409, 0.375, 0.8409, 0.375, 0.7954, 0.375, 0.7954, 0.375, 0.8409, 0.375, 0.8409, 0.375, 0.7954, 0.375, 0.7954, 0.375, 0.8409, 0.375, 0.8409, 0.375, 0.7954, 0.375, 0.7954, 0.375, 0.8409, 0.375, 0.8409, 0.375, 0.7954, 0.2841, 0.625, 0.2841, 0.5, 0.2841, 0.5, 0.2841, 0.625, 0.2841, 0.625, 0.2841, 0.5, 0.2841, 0.5, 0.2841, 0.625, 0.2841, 0.625, 0.2841, 0.5, 0.2841, 0.5, 0.2841, 0.625, 0.2841, 0.625, 0.2841, 0.5, 0.2841, 0.5, 0.2841, 0.625, 0.375, 0.625, 0.375, 0.75, 0.375, 0.75, 0.375, 0.625, 0.375, 0.625, 0.375, 0.75, 0.375, 0.75, 0.375, 0.625, 0.375, 0.625, 0.375, 0.75, 0.375, 0.75, 0.375, 0.625, 0.375, 0.625, 0.375, 0.75, 0.375, 0.75, 0.375, 0.625, 0.375, 0.4546, 0.375, 0.5, 0.375, 0.5, 0.375, 0.4546, 0.375, 0.4546, 0.375, 0.5, 0.375, 0.5, 0.375, 0.4546, 0.375, 0.4546, 0.375, 0.5, 0.375, 0.5, 0.375, 0.4546, 0.375, 0.4546, 0.375, 0.5, 0.375, 0.5, 0.375, 0.4546, 0.5938, 0.75, 0.596, 0.6533, 0.596, 0.6533, 0.5938, 0.75, 0.5627, 0.5, 0.5938, 0.5, 0.5938, 0.5, 0.5627, 0.5118, 0.625, 0.6735, 0.596, 0.6533, 0.5938, 0.5, 0.625, 0.5, 0.596, 0.6533, 0.5938, 0.75, 0.5627, 0.75, 0.5627, 0.6559, 0.5938, 0.5, 0.596, 0.6533, 0.5627, 0.6559, 0.5627, 0.5147, 0.625, 0.75, 0.5938, 0.75, 0.5938, 0.75, 0.625, 0.75, 0.5627, 0.75, 0.5627, 0.625, 0.5627, 0.6498, 0.5627, 0.75, 0.625, 0.5, 0.625, 0.625, 0.625, 0.6638, 0.625, 0.5, 0.5938, 0.5, 0.625, 0.5, 0.625, 0.5, 0.5938, 0.5, 0.625, 0.625, 0.625, 0.75, 0.625, 0.75, 0.625, 0.6638, 0.5938, 0.75, 0.5627, 0.75, 0.5627, 0.75, 0.5938, 0.75, 0.5627, 0.625, 0.5627, 0.5, 0.5627, 0.5118, 0.5627, 0.6498, 0.625, 0.75, 0.5938, 0.75, 0.596, 0.6533, 0.625, 0.6735, 0.596, 0.6533, 0.625, 0.6735, 0.625, 0.6735, 0.596, 0.6533, 0.625, 0.75, 0.5938, 0.75, 0.5938, 0.75, 0.625, 0.75, 0.625, 0.6735, 0.625, 0.75, 0.625, 0.75, 0.625, 0.6735])
me_cube_001.update()

# ---- objects
ob_cube = bpy.data.objects.new('Cube', me_cube)
ob_cube_001 = bpy.data.objects.new('Cube.001', me_cube_001)

# ---- transforms, parenting, visibility, modifiers, constraints
ob_cube.location = (0.0, 0.0, 0.0)
_m = ob_cube.modifiers.new('Mirror', 'MIRROR')
_m.use_clip = True
ob_cube_001.location = (0.0, 0.0, 0.0)
_m = ob_cube_001.modifiers.new('Mirror', 'MIRROR')
_m.use_clip = True

# ---- collection membership
col_collection.objects.link(ob_cube)
col_collection.objects.link(ob_cube_001)

# ---- scene / render settings (as saved in the file)
scene.frame_start = 1; scene.frame_end = 250; scene.frame_set(1)
scene.render.engine = 'BLENDER_EEVEE_NEXT'
scene.cycles.sampling_pattern = 'TABULATED_SOBOL'
scene.cycles.use_light_tree = False
scene.view_settings.view_transform = 'Filmic'
bpy.context.view_layer.update()

# ---- added for rendering (the .blend has no active camera and no usable light): camera, sun
cam_auto = bpy.data.cameras.new('AutoCamera')
cam_auto.lens = 50.0
cam_auto.sensor_width = 36.0
cam_auto.clip_end = 1000.0
ob_auto_camera = bpy.data.objects.new('AutoCamera', cam_auto)
scene.collection.objects.link(ob_auto_camera)
ob_auto_camera.location = (8.99298, -10.8619, 6.53828)
ob_auto_camera.rotation_euler = (1.09748, -7.21219e-08, 0.694738)
scene.camera = ob_auto_camera
light_auto_sun = bpy.data.lights.new('AutoSun', 'SUN')
light_auto_sun.energy = 3.0
light_auto_sun.angle = 0.0523599
ob_auto_sun = bpy.data.objects.new('AutoSun', light_auto_sun)
scene.collection.objects.link(ob_auto_sun)
ob_auto_sun.rotation_euler = (0.872665, 0.174533, 0.523599)
bpy.context.view_layer.update()
